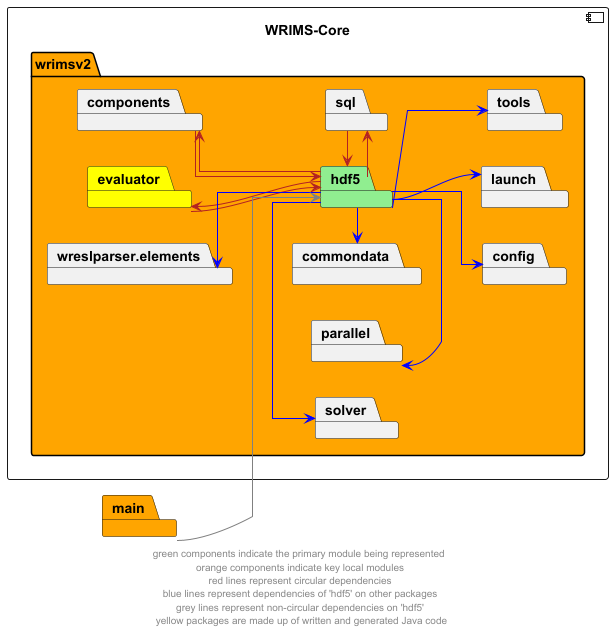

The diagram above was rendered by PlantUML. Its source (embedded in the PNG):
@startuml
left to right direction
skinparam linetype ortho

component wrims_core as "WRIMS-Core" {
    package wrimsv2 #orange {
        package hdf5 #lightgreen
        package commondata
        package components
        package config
        package evaluator #yellow
        package launch
        package parallel
        package solver
        package tools
        package wreslparser.elements
        package sql
    }
}
package main #orange

hdf5 -left->  components #firebrick
components -->  hdf5 #firebrick
hdf5 -left->  evaluator #firebrick
evaluator -->  hdf5 #firebrick
sql -left->  hdf5 #firebrick
hdf5 -right->  sql #firebrick

hdf5 -l->  commondata #blue
hdf5 -->  config #blue
hdf5 -->  launch #blue
hdf5 -l->  parallel #blue
hdf5 -l->  solver #blue
hdf5 -->  tools #blue
hdf5 -u->  wreslparser.elements #blue
main --> hdf5 #grey

' The following relationships are hidden and used to format the diagram. They do not represent actual dependencies.
'debug -r[hidden]-> evaluator

footer "green components indicate the primary module being represented \n orange components indicate key local modules \n red lines represent circular dependencies \n blue lines represent dependencies of 'hdf5' on other packages \n grey lines represent non-circular dependencies on 'hdf5' \n yellow packages are made up of written and generated Java code"
@enduml